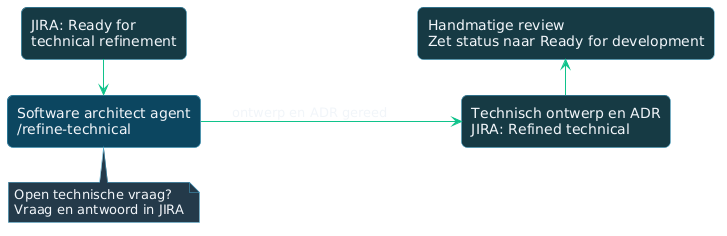

The diagram above was rendered by PlantUML. Its source (embedded in the PNG):
@startuml
left to right direction

skinparam backgroundColor transparent
skinparam shadowing false
skinparam defaultFontName Segoe UI
skinparam defaultFontColor #F1F5F9
skinparam rectangle {
  RoundCorner 12
  BorderColor #49A7CA
  FontColor #F1F5F9
}
skinparam note {
  BackgroundColor #243A4A
  BorderColor #49A7CA
  FontColor #F1F5F9
}
skinparam ArrowColor #11C38B
skinparam ArrowFontColor #F1F5F9

rectangle "JIRA: Ready for\ntechnical refinement" as technicalReady #173B45
rectangle "Software architect agent\n/refine-technical" as architect #0D4660
rectangle "Technisch ontwerp en ADR\nJIRA: Refined technical" as technicalRefined #173B45
rectangle "Handmatige review\nZet status naar Ready for development" as technicalReview #173B45

technicalReady -right-> architect
architect -down-> technicalRefined : ontwerp en ADR gereed
technicalRefined -left-> technicalReview

note bottom of architect
  Open technische vraag?
  Vraag en antwoord in JIRA
end note
@enduml